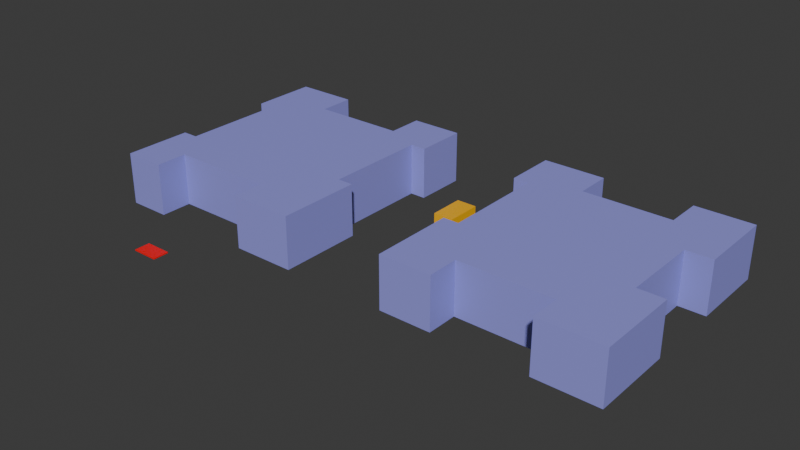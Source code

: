 # Source: scenes.blend  (saved by Blender 4.4.32; exported with 4.5.12 LTS)
import bpy
from mathutils import Matrix  # noqa: F401  (used for matrix-valued properties, if any)

bpy.ops.wm.read_factory_settings(use_empty=True)
scene = bpy.context.scene
scene.name = 'Scene'

# ---- collections
col_collection = bpy.data.collections.new('Collection'); scene.collection.children.link(col_collection)

# ---- materials (node trees are filled in below, after node groups)
mat_building1_material = bpy.data.materials.new('building1_material')
mat_building2_material = bpy.data.materials.new('building2_material')
mat_obstacle1_material = bpy.data.materials.new('obstacle1_material')
mat_obstacle2_material = bpy.data.materials.new('obstacle2_material')

# ---- material node trees
mat_building1_material.use_nodes = True; mat_building1_material.node_tree.nodes.clear()
_N = mat_building1_material.node_tree.nodes; _L = mat_building1_material.node_tree.links
n0 = _N.new('ShaderNodeBsdfPrincipled'); n0.name = 'Principled BSDF'; n0.location = (10, 300)
n0.inputs[0].default_value = (0.3, 0.3, 0.8, 1.0)
n1 = _N.new('ShaderNodeOutputMaterial'); n1.name = 'Material Output'; n1.location = (300, 300)
_L.new(n0.outputs[0], n1.inputs[0])
n1.is_active_output = True
mat_building2_material.use_nodes = True; mat_building2_material.node_tree.nodes.clear()
_N = mat_building2_material.node_tree.nodes; _L = mat_building2_material.node_tree.links
n0 = _N.new('ShaderNodeBsdfPrincipled'); n0.name = 'Principled BSDF'; n0.location = (10, 300)
n0.inputs[0].default_value = (0.3, 0.3, 0.8, 1.0)
n1 = _N.new('ShaderNodeOutputMaterial'); n1.name = 'Material Output'; n1.location = (300, 300)
_L.new(n0.outputs[0], n1.inputs[0])
n1.is_active_output = True
mat_obstacle1_material.use_nodes = True; mat_obstacle1_material.node_tree.nodes.clear()
_N = mat_obstacle1_material.node_tree.nodes; _L = mat_obstacle1_material.node_tree.links
n0 = _N.new('ShaderNodeBsdfPrincipled'); n0.name = 'Principled BSDF'; n0.location = (10, 300)
n0.inputs[0].default_value = (1.0, 0.0, 0.0, 1.0)
n1 = _N.new('ShaderNodeOutputMaterial'); n1.name = 'Material Output'; n1.location = (300, 300)
_L.new(n0.outputs[0], n1.inputs[0])
n1.is_active_output = True
mat_obstacle2_material.use_nodes = True; mat_obstacle2_material.node_tree.nodes.clear()
_N = mat_obstacle2_material.node_tree.nodes; _L = mat_obstacle2_material.node_tree.links
n0 = _N.new('ShaderNodeBsdfPrincipled'); n0.name = 'Principled BSDF'; n0.location = (10, 300)
n0.inputs[0].default_value = (1.0, 0.5, 0.0, 1.0)
n1 = _N.new('ShaderNodeOutputMaterial'); n1.name = 'Material Output'; n1.location = (300, 300)
_L.new(n0.outputs[0], n1.inputs[0])
n1.is_active_output = True

# ---- world
world_world = bpy.data.worlds.new('World'); scene.world = world_world
world_world.use_nodes = True; world_world.node_tree.nodes.clear()
_N = world_world.node_tree.nodes; _L = world_world.node_tree.links
n0 = _N.new('ShaderNodeOutputWorld'); n0.name = 'World Output'; n0.location = (300, 300)
n1 = _N.new('ShaderNodeBackground'); n1.name = 'Background'; n1.location = (10, 300)
n1.inputs[0].default_value = (0.05088, 0.05088, 0.05088, 1.0)
_L.new(n1.outputs[0], n0.inputs[0])
n0.is_active_output = True
world_world.color = (0.05088, 0.05088, 0.05088)
world_world.sun_shadow_jitter_overblur = 0.0

# ---- meshes
me_building1_001 = bpy.data.meshes.new('building1.001')
me_building1_001.from_pydata([(0.0, 4.0, 0.0), (8.0, 4.0, 0.0), (8.0, 10.0, 0.0), (28.0, 10.0, 0.0), (28.0, 4.0, 0.0), (40.0, 4.0, 0.0), (40.0, 20.0, 0.0), (37.0, 20.0, 0.0), (37.0, 40.0, 0.0), (40.0, 40.0, 0.0), (40.0, 50.0, 0.0), (30.0, 50.0, 0.0), (30.0, 43.0, 0.0), (12.0, 43.0, 0.0), (12.0, 50.0, 0.0), (0.0, 50.0, 0.0), (0.0, 37.0, 0.0), (3.0, 37.0, 0.0), (3.0, 17.0, 0.0), (0.0, 17.0, 0.0), (0.0, 4.0, 0.0), (0.0, 4.0, 10.0), (8.0, 4.0, 10.0), (8.0, 10.0, 10.0), (28.0, 10.0, 10.0), (28.0, 4.0, 10.0), (40.0, 4.0, 10.0), (40.0, 20.0, 10.0), (37.0, 20.0, 10.0), (37.0, 40.0, 10.0), (40.0, 40.0, 10.0), (40.0, 50.0, 10.0), (30.0, 50.0, 10.0), (30.0, 43.0, 10.0), (12.0, 43.0, 10.0), (12.0, 50.0, 10.0), (0.0, 50.0, 10.0), (0.0, 37.0, 10.0), (3.0, 37.0, 10.0), (3.0, 17.0, 10.0), (0.0, 17.0, 10.0), (0.0, 4.0, 10.0)], [], [(0, 20, 19, 18, 17, 16, 15, 14, 13, 12, 11, 10, 9, 8, 7, 6, 5, 4, 3, 2, 1), (21, 22, 23, 24, 25, 26, 27, 28, 29, 30, 31, 32, 33, 34, 35, 36, 37, 38, 39, 40, 41), (3, 4, 25, 24), (18, 19, 40, 39), (11, 12, 33, 32), (4, 5, 26, 25), (19, 20, 41, 40), (12, 13, 34, 33), (5, 6, 27, 26), (13, 14, 35, 34), (6, 7, 28, 27), (20, 0, 21, 41), (14, 15, 36, 35), (7, 8, 29, 28), (0, 1, 22, 21), (15, 16, 37, 36), (8, 9, 30, 29), (1, 2, 23, 22), (16, 17, 38, 37), (9, 10, 31, 30), (2, 3, 24, 23), (17, 18, 39, 38), (10, 11, 32, 31)])
me_building1_001.materials.append(mat_building1_material)
me_building1_001.update()
me_building2 = bpy.data.meshes.new('building2')
me_building2.from_pydata([(60.0, 4.0, 0.0), (70.0, 4.0, 0.0), (70.0, 10.0, 0.0), (88.0, 10.0, 0.0), (88.0, 4.0, 0.0), (100.0, 4.0, 0.0), (100.0, 20.0, 0.0), (95.0, 20.0, 0.0), (95.0, 35.0, 0.0), (100.0, 35.0, 0.0), (100.0, 50.0, 0.0), (89.0, 50.0, 0.0), (89.0, 43.0, 0.0), (72.0, 43.0, 0.0), (72.0, 50.0, 0.0), (60.0, 50.0, 0.0), (60.0, 40.0, 0.0), (63.0, 40.0, 0.0), (63.0, 20.0, 0.0), (60.0, 20.0, 0.0), (60.0, 4.0, 0.0), (60.0, 4.0, 10.0), (70.0, 4.0, 10.0), (70.0, 10.0, 10.0), (88.0, 10.0, 10.0), (88.0, 4.0, 10.0), (100.0, 4.0, 10.0), (100.0, 20.0, 10.0), (95.0, 20.0, 10.0), (95.0, 35.0, 10.0), (100.0, 35.0, 10.0), (100.0, 50.0, 10.0), (89.0, 50.0, 10.0), (89.0, 43.0, 10.0), (72.0, 43.0, 10.0), (72.0, 50.0, 10.0), (60.0, 50.0, 10.0), (60.0, 40.0, 10.0), (63.0, 40.0, 10.0), (63.0, 20.0, 10.0), (60.0, 20.0, 10.0), (60.0, 4.0, 10.0)], [], [(0, 20, 19, 18, 17, 16, 15, 14, 13, 12, 11, 10, 9, 8, 7, 6, 5, 4, 3, 2, 1), (21, 22, 23, 24, 25, 26, 27, 28, 29, 30, 31, 32, 33, 34, 35, 36, 37, 38, 39, 40, 41), (5, 6, 27, 26), (13, 14, 35, 34), (6, 7, 28, 27), (20, 0, 21, 41), (14, 15, 36, 35), (7, 8, 29, 28), (0, 1, 22, 21), (15, 16, 37, 36), (8, 9, 30, 29), (1, 2, 23, 22), (16, 17, 38, 37), (9, 10, 31, 30), (2, 3, 24, 23), (17, 18, 39, 38), (10, 11, 32, 31), (3, 4, 25, 24), (18, 19, 40, 39), (11, 12, 33, 32), (4, 5, 26, 25), (19, 20, 41, 40), (12, 13, 34, 33)])
me_building2.materials.append(mat_building2_material)
me_building2.update()
me_obstacle1 = bpy.data.meshes.new('obstacle1')
me_obstacle1.from_pydata([(15.0, -5.0, 0.0), (20.0, -5.0, 0.0), (20.0, -8.0, 0.0), (15.0, -8.0, 0.0), (15.0, -5.0, 0.0), (15.0, -5.0, 0.2), (20.0, -5.0, 0.2), (20.0, -8.0, 0.2), (15.0, -8.0, 0.2), (15.0, -5.0, 0.2)], [], [(0, 4, 3, 2, 1), (5, 6, 7, 8, 9), (2, 3, 8, 7), (0, 1, 6, 5), (3, 4, 9, 8), (1, 2, 7, 6), (4, 0, 5, 9)])
me_obstacle1.materials.append(mat_obstacle1_material)
me_obstacle1.update()
me_obstacle2 = bpy.data.meshes.new('obstacle2')
me_obstacle2.from_pydata([(48.0, 33.0, 0.0), (52.0, 33.0, 0.0), (52.0, 40.0, 0.0), (48.0, 40.0, 0.0), (48.0, 33.0, 0.0), (48.0, 33.0, 2.0), (52.0, 33.0, 2.0), (52.0, 40.0, 2.0), (48.0, 40.0, 2.0), (48.0, 33.0, 2.0)], [], [(0, 4, 3, 2, 1), (5, 6, 7, 8, 9), (0, 1, 6, 5), (3, 4, 9, 8), (1, 2, 7, 6), (4, 0, 5, 9), (2, 3, 8, 7)])
me_obstacle2.materials.append(mat_obstacle2_material)
me_obstacle2.update()

# ---- objects
ob_building1 = bpy.data.objects.new('building1', me_building1_001)
ob_building2 = bpy.data.objects.new('building2', me_building2)
ob_obstacle1 = bpy.data.objects.new('obstacle1', me_obstacle1)
ob_obstacle2 = bpy.data.objects.new('obstacle2', me_obstacle2)

# ---- transforms, parenting, visibility, modifiers, constraints
ob_building1.location = (0.0, 0.0, 0.0)
ob_building2.location = (0.0, 0.0, 0.0)
ob_obstacle1.location = (0.0, 0.0, 0.0)
ob_obstacle2.location = (0.0, 0.0, 0.0)

# ---- collection membership
col_collection.objects.link(ob_building1)
col_collection.objects.link(ob_building2)
col_collection.objects.link(ob_obstacle1)
col_collection.objects.link(ob_obstacle2)

# ---- scene / render settings (as saved in the file)
scene.frame_start = 1; scene.frame_end = 250; scene.frame_set(1)
scene.render.engine = 'BLENDER_EEVEE_NEXT'
bpy.context.view_layer.update()

# ---- added for rendering (the .blend has no active camera and no usable light): camera, sun
cam_auto = bpy.data.cameras.new('AutoCamera')
cam_auto.lens = 50.0
cam_auto.sensor_width = 36.0
cam_auto.clip_end = 1884.12
ob_auto_camera = bpy.data.objects.new('AutoCamera', cam_auto)
scene.collection.objects.link(ob_auto_camera)
ob_auto_camera.location = (157.358, -107.83, 90.8864)
ob_auto_camera.rotation_euler = (1.09748, -7.21219e-08, 0.694738)
scene.camera = ob_auto_camera
light_auto_sun = bpy.data.lights.new('AutoSun', 'SUN')
light_auto_sun.energy = 3.0
light_auto_sun.angle = 0.0523599
ob_auto_sun = bpy.data.objects.new('AutoSun', light_auto_sun)
scene.collection.objects.link(ob_auto_sun)
ob_auto_sun.rotation_euler = (0.872665, 0.174533, 0.523599)
bpy.context.view_layer.update()
